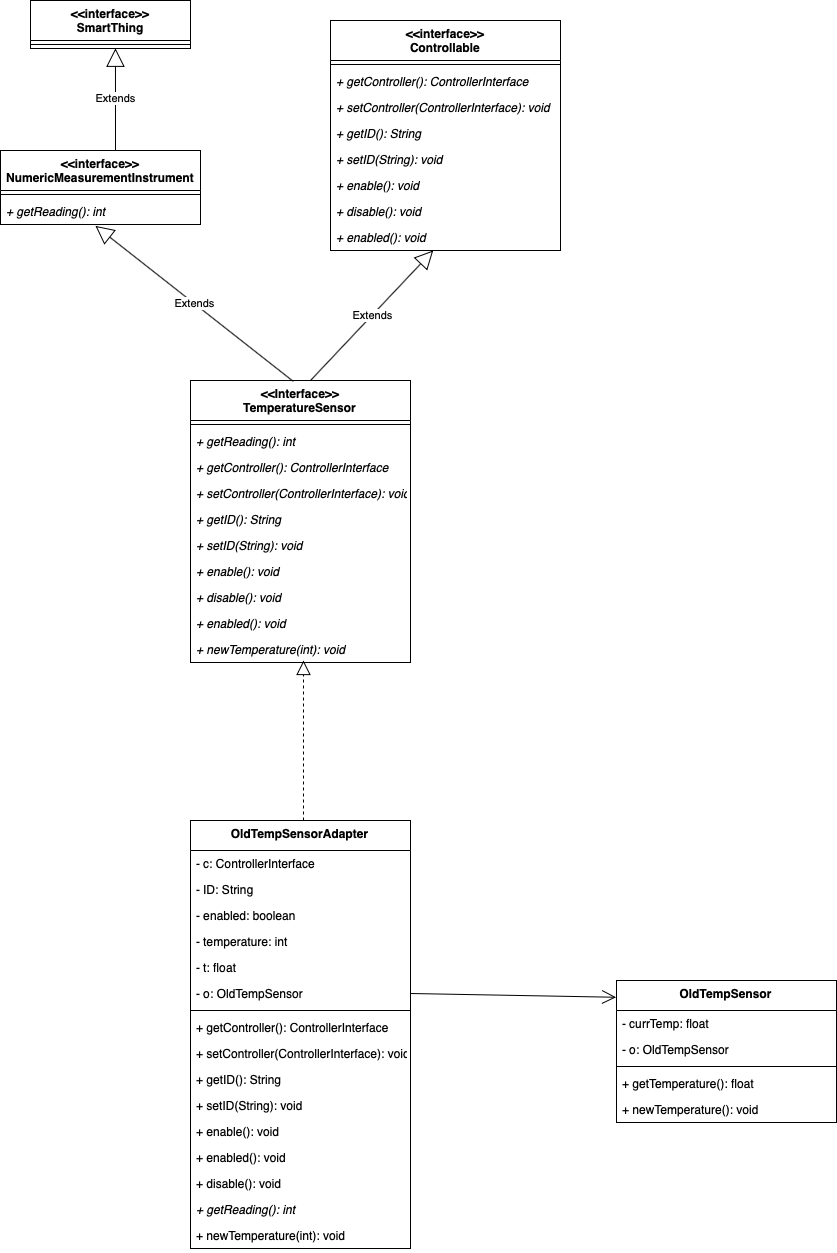

The diagram above was exported from draw.io. Its source (the exported page's mxGraphModel, read from the mxfile embedded in the PNG):
<mxGraphModel dx="1342" dy="2331" grid="1" gridSize="10" guides="1" tooltips="1" connect="1" arrows="1" fold="1" page="1" pageScale="1" pageWidth="827" pageHeight="1169" math="0" shadow="0">
  <root>
    <mxCell id="0" />
    <mxCell id="1" parent="0" />
    <mxCell id="h3xQzTUEXuPA-_ftO1w6-1" value="OldTempSensorAdapter" style="swimlane;fontStyle=1;align=center;verticalAlign=top;childLayout=stackLayout;horizontal=1;startSize=30;horizontalStack=0;resizeParent=1;resizeParentMax=0;resizeLast=0;collapsible=1;marginBottom=0;" vertex="1" parent="1">
      <mxGeometry x="324" y="260" width="220" height="428" as="geometry" />
    </mxCell>
    <mxCell id="h3xQzTUEXuPA-_ftO1w6-2" value="- c: ControllerInterface" style="text;strokeColor=none;fillColor=none;align=left;verticalAlign=top;spacingLeft=4;spacingRight=4;overflow=hidden;rotatable=0;points=[[0,0.5],[1,0.5]];portConstraint=eastwest;" vertex="1" parent="h3xQzTUEXuPA-_ftO1w6-1">
      <mxGeometry y="30" width="220" height="26" as="geometry" />
    </mxCell>
    <mxCell id="h3xQzTUEXuPA-_ftO1w6-3" value="- ID: String" style="text;strokeColor=none;fillColor=none;align=left;verticalAlign=top;spacingLeft=4;spacingRight=4;overflow=hidden;rotatable=0;points=[[0,0.5],[1,0.5]];portConstraint=eastwest;" vertex="1" parent="h3xQzTUEXuPA-_ftO1w6-1">
      <mxGeometry y="56" width="220" height="26" as="geometry" />
    </mxCell>
    <mxCell id="h3xQzTUEXuPA-_ftO1w6-4" value="- enabled: boolean" style="text;strokeColor=none;fillColor=none;align=left;verticalAlign=top;spacingLeft=4;spacingRight=4;overflow=hidden;rotatable=0;points=[[0,0.5],[1,0.5]];portConstraint=eastwest;" vertex="1" parent="h3xQzTUEXuPA-_ftO1w6-1">
      <mxGeometry y="82" width="220" height="26" as="geometry" />
    </mxCell>
    <mxCell id="h3xQzTUEXuPA-_ftO1w6-5" value="- temperature: int" style="text;strokeColor=none;fillColor=none;align=left;verticalAlign=top;spacingLeft=4;spacingRight=4;overflow=hidden;rotatable=0;points=[[0,0.5],[1,0.5]];portConstraint=eastwest;" vertex="1" parent="h3xQzTUEXuPA-_ftO1w6-1">
      <mxGeometry y="108" width="220" height="26" as="geometry" />
    </mxCell>
    <mxCell id="h3xQzTUEXuPA-_ftO1w6-6" value="- t: float" style="text;strokeColor=none;fillColor=none;align=left;verticalAlign=top;spacingLeft=4;spacingRight=4;overflow=hidden;rotatable=0;points=[[0,0.5],[1,0.5]];portConstraint=eastwest;" vertex="1" parent="h3xQzTUEXuPA-_ftO1w6-1">
      <mxGeometry y="134" width="220" height="26" as="geometry" />
    </mxCell>
    <mxCell id="h3xQzTUEXuPA-_ftO1w6-7" value="- o: OldTempSensor" style="text;strokeColor=none;fillColor=none;align=left;verticalAlign=top;spacingLeft=4;spacingRight=4;overflow=hidden;rotatable=0;points=[[0,0.5],[1,0.5]];portConstraint=eastwest;" vertex="1" parent="h3xQzTUEXuPA-_ftO1w6-1">
      <mxGeometry y="160" width="220" height="26" as="geometry" />
    </mxCell>
    <mxCell id="h3xQzTUEXuPA-_ftO1w6-8" value="" style="line;strokeWidth=1;fillColor=none;align=left;verticalAlign=middle;spacingTop=-1;spacingLeft=3;spacingRight=3;rotatable=0;labelPosition=right;points=[];portConstraint=eastwest;" vertex="1" parent="h3xQzTUEXuPA-_ftO1w6-1">
      <mxGeometry y="186" width="220" height="8" as="geometry" />
    </mxCell>
    <mxCell id="h3xQzTUEXuPA-_ftO1w6-9" value="+ getController(): ControllerInterface&#10;" style="text;strokeColor=none;fillColor=none;align=left;verticalAlign=top;spacingLeft=4;spacingRight=4;overflow=hidden;rotatable=0;points=[[0,0.5],[1,0.5]];portConstraint=eastwest;fontStyle=0" vertex="1" parent="h3xQzTUEXuPA-_ftO1w6-1">
      <mxGeometry y="194" width="220" height="26" as="geometry" />
    </mxCell>
    <mxCell id="h3xQzTUEXuPA-_ftO1w6-10" value="+ setController(ControllerInterface): void&#10;" style="text;strokeColor=none;fillColor=none;align=left;verticalAlign=top;spacingLeft=4;spacingRight=4;overflow=hidden;rotatable=0;points=[[0,0.5],[1,0.5]];portConstraint=eastwest;fontStyle=0" vertex="1" parent="h3xQzTUEXuPA-_ftO1w6-1">
      <mxGeometry y="220" width="220" height="26" as="geometry" />
    </mxCell>
    <mxCell id="h3xQzTUEXuPA-_ftO1w6-11" value="+ getID(): String&#10;&#10;" style="text;strokeColor=none;fillColor=none;align=left;verticalAlign=top;spacingLeft=4;spacingRight=4;overflow=hidden;rotatable=0;points=[[0,0.5],[1,0.5]];portConstraint=eastwest;fontStyle=0" vertex="1" parent="h3xQzTUEXuPA-_ftO1w6-1">
      <mxGeometry y="246" width="220" height="26" as="geometry" />
    </mxCell>
    <mxCell id="h3xQzTUEXuPA-_ftO1w6-12" value="+ setID(String): void&#10;&#10;&#10;" style="text;strokeColor=none;fillColor=none;align=left;verticalAlign=top;spacingLeft=4;spacingRight=4;overflow=hidden;rotatable=0;points=[[0,0.5],[1,0.5]];portConstraint=eastwest;fontStyle=0" vertex="1" parent="h3xQzTUEXuPA-_ftO1w6-1">
      <mxGeometry y="272" width="220" height="26" as="geometry" />
    </mxCell>
    <mxCell id="h3xQzTUEXuPA-_ftO1w6-13" value="+ enable(): void&#10;&#10;&#10;" style="text;strokeColor=none;fillColor=none;align=left;verticalAlign=top;spacingLeft=4;spacingRight=4;overflow=hidden;rotatable=0;points=[[0,0.5],[1,0.5]];portConstraint=eastwest;fontStyle=0" vertex="1" parent="h3xQzTUEXuPA-_ftO1w6-1">
      <mxGeometry y="298" width="220" height="26" as="geometry" />
    </mxCell>
    <mxCell id="h3xQzTUEXuPA-_ftO1w6-14" value="+ enabled(): void&#10;&#10;&#10;" style="text;strokeColor=none;fillColor=none;align=left;verticalAlign=top;spacingLeft=4;spacingRight=4;overflow=hidden;rotatable=0;points=[[0,0.5],[1,0.5]];portConstraint=eastwest;fontStyle=0" vertex="1" parent="h3xQzTUEXuPA-_ftO1w6-1">
      <mxGeometry y="324" width="220" height="26" as="geometry" />
    </mxCell>
    <mxCell id="h3xQzTUEXuPA-_ftO1w6-15" value="+ disable(): void&#10;&#10;&#10;" style="text;strokeColor=none;fillColor=none;align=left;verticalAlign=top;spacingLeft=4;spacingRight=4;overflow=hidden;rotatable=0;points=[[0,0.5],[1,0.5]];portConstraint=eastwest;fontStyle=0" vertex="1" parent="h3xQzTUEXuPA-_ftO1w6-1">
      <mxGeometry y="350" width="220" height="26" as="geometry" />
    </mxCell>
    <mxCell id="h3xQzTUEXuPA-_ftO1w6-16" value="+ getReading(): int " style="text;strokeColor=none;fillColor=none;align=left;verticalAlign=top;spacingLeft=4;spacingRight=4;overflow=hidden;rotatable=0;points=[[0,0.5],[1,0.5]];portConstraint=eastwest;fontStyle=2" vertex="1" parent="h3xQzTUEXuPA-_ftO1w6-1">
      <mxGeometry y="376" width="220" height="26" as="geometry" />
    </mxCell>
    <mxCell id="h3xQzTUEXuPA-_ftO1w6-17" value="+ newTemperature(int): void" style="text;strokeColor=none;fillColor=none;align=left;verticalAlign=top;spacingLeft=4;spacingRight=4;overflow=hidden;rotatable=0;points=[[0,0.5],[1,0.5]];portConstraint=eastwest;shadow=1;fontStyle=0;" vertex="1" parent="h3xQzTUEXuPA-_ftO1w6-1">
      <mxGeometry y="402" width="220" height="26" as="geometry" />
    </mxCell>
    <mxCell id="h3xQzTUEXuPA-_ftO1w6-18" value="" style="endArrow=block;dashed=1;endFill=0;endSize=12;html=1;" edge="1" parent="1">
      <mxGeometry width="160" relative="1" as="geometry">
        <mxPoint x="437" y="260" as="sourcePoint" />
        <mxPoint x="437" y="100" as="targetPoint" />
      </mxGeometry>
    </mxCell>
    <mxCell id="h3xQzTUEXuPA-_ftO1w6-19" value="&lt;&lt;Interface&gt;&gt;&#10;TemperatureSensor" style="swimlane;fontStyle=1;align=center;verticalAlign=top;childLayout=stackLayout;horizontal=1;startSize=40;horizontalStack=0;resizeParent=1;resizeParentMax=0;resizeLast=0;collapsible=1;marginBottom=0;" vertex="1" parent="1">
      <mxGeometry x="324" y="-180" width="220" height="282" as="geometry">
        <mxRectangle x="800" y="390" width="220" height="40" as="alternateBounds" />
      </mxGeometry>
    </mxCell>
    <mxCell id="h3xQzTUEXuPA-_ftO1w6-20" value="" style="line;strokeWidth=1;fillColor=none;align=left;verticalAlign=middle;spacingTop=-1;spacingLeft=3;spacingRight=3;rotatable=0;labelPosition=right;points=[];portConstraint=eastwest;" vertex="1" parent="h3xQzTUEXuPA-_ftO1w6-19">
      <mxGeometry y="40" width="220" height="8" as="geometry" />
    </mxCell>
    <mxCell id="h3xQzTUEXuPA-_ftO1w6-21" value="+ getReading(): int " style="text;strokeColor=none;fillColor=none;align=left;verticalAlign=top;spacingLeft=4;spacingRight=4;overflow=hidden;rotatable=0;points=[[0,0.5],[1,0.5]];portConstraint=eastwest;fontStyle=2" vertex="1" parent="h3xQzTUEXuPA-_ftO1w6-19">
      <mxGeometry y="48" width="220" height="26" as="geometry" />
    </mxCell>
    <mxCell id="h3xQzTUEXuPA-_ftO1w6-22" value="+ getController(): ControllerInterface&#10;" style="text;strokeColor=none;fillColor=none;align=left;verticalAlign=top;spacingLeft=4;spacingRight=4;overflow=hidden;rotatable=0;points=[[0,0.5],[1,0.5]];portConstraint=eastwest;fontStyle=2" vertex="1" parent="h3xQzTUEXuPA-_ftO1w6-19">
      <mxGeometry y="74" width="220" height="26" as="geometry" />
    </mxCell>
    <mxCell id="h3xQzTUEXuPA-_ftO1w6-23" value="+ setController(ControllerInterface): void&#10;" style="text;strokeColor=none;fillColor=none;align=left;verticalAlign=top;spacingLeft=4;spacingRight=4;overflow=hidden;rotatable=0;points=[[0,0.5],[1,0.5]];portConstraint=eastwest;fontStyle=2" vertex="1" parent="h3xQzTUEXuPA-_ftO1w6-19">
      <mxGeometry y="100" width="220" height="26" as="geometry" />
    </mxCell>
    <mxCell id="h3xQzTUEXuPA-_ftO1w6-24" value="+ getID(): String&#10;&#10;" style="text;strokeColor=none;fillColor=none;align=left;verticalAlign=top;spacingLeft=4;spacingRight=4;overflow=hidden;rotatable=0;points=[[0,0.5],[1,0.5]];portConstraint=eastwest;fontStyle=2" vertex="1" parent="h3xQzTUEXuPA-_ftO1w6-19">
      <mxGeometry y="126" width="220" height="26" as="geometry" />
    </mxCell>
    <mxCell id="h3xQzTUEXuPA-_ftO1w6-25" value="+ setID(String): void&#10;&#10;&#10;" style="text;strokeColor=none;fillColor=none;align=left;verticalAlign=top;spacingLeft=4;spacingRight=4;overflow=hidden;rotatable=0;points=[[0,0.5],[1,0.5]];portConstraint=eastwest;fontStyle=2" vertex="1" parent="h3xQzTUEXuPA-_ftO1w6-19">
      <mxGeometry y="152" width="220" height="26" as="geometry" />
    </mxCell>
    <mxCell id="h3xQzTUEXuPA-_ftO1w6-26" value="+ enable(): void&#10;&#10;&#10;" style="text;strokeColor=none;fillColor=none;align=left;verticalAlign=top;spacingLeft=4;spacingRight=4;overflow=hidden;rotatable=0;points=[[0,0.5],[1,0.5]];portConstraint=eastwest;fontStyle=2" vertex="1" parent="h3xQzTUEXuPA-_ftO1w6-19">
      <mxGeometry y="178" width="220" height="26" as="geometry" />
    </mxCell>
    <mxCell id="h3xQzTUEXuPA-_ftO1w6-27" value="+ disable(): void&#10;&#10;&#10;" style="text;strokeColor=none;fillColor=none;align=left;verticalAlign=top;spacingLeft=4;spacingRight=4;overflow=hidden;rotatable=0;points=[[0,0.5],[1,0.5]];portConstraint=eastwest;fontStyle=2" vertex="1" parent="h3xQzTUEXuPA-_ftO1w6-19">
      <mxGeometry y="204" width="220" height="26" as="geometry" />
    </mxCell>
    <mxCell id="h3xQzTUEXuPA-_ftO1w6-28" value="+ enabled(): void&#10;&#10;&#10;" style="text;strokeColor=none;fillColor=none;align=left;verticalAlign=top;spacingLeft=4;spacingRight=4;overflow=hidden;rotatable=0;points=[[0,0.5],[1,0.5]];portConstraint=eastwest;fontStyle=2" vertex="1" parent="h3xQzTUEXuPA-_ftO1w6-19">
      <mxGeometry y="230" width="220" height="26" as="geometry" />
    </mxCell>
    <mxCell id="h3xQzTUEXuPA-_ftO1w6-29" value="+ newTemperature(int): void" style="text;strokeColor=none;fillColor=none;align=left;verticalAlign=top;spacingLeft=4;spacingRight=4;overflow=hidden;rotatable=0;points=[[0,0.5],[1,0.5]];portConstraint=eastwest;shadow=1;fontStyle=2;" vertex="1" parent="h3xQzTUEXuPA-_ftO1w6-19">
      <mxGeometry y="256" width="220" height="26" as="geometry" />
    </mxCell>
    <mxCell id="h3xQzTUEXuPA-_ftO1w6-30" value="&lt;&lt;interface&gt;&gt;&#10;SmartThing" style="swimlane;fontStyle=1;align=center;verticalAlign=top;childLayout=stackLayout;horizontal=1;startSize=40;horizontalStack=0;resizeParent=1;resizeParentMax=0;resizeLast=0;collapsible=1;marginBottom=0;" vertex="1" parent="1">
      <mxGeometry x="164" y="-560" width="160" height="48" as="geometry" />
    </mxCell>
    <mxCell id="h3xQzTUEXuPA-_ftO1w6-31" value="" style="line;strokeWidth=1;fillColor=none;align=left;verticalAlign=middle;spacingTop=-1;spacingLeft=3;spacingRight=3;rotatable=0;labelPosition=right;points=[];portConstraint=eastwest;" vertex="1" parent="h3xQzTUEXuPA-_ftO1w6-30">
      <mxGeometry y="40" width="160" height="8" as="geometry" />
    </mxCell>
    <mxCell id="h3xQzTUEXuPA-_ftO1w6-32" value="&lt;&lt;interface&gt;&gt;&#10;NumericMeasurementInstrument" style="swimlane;fontStyle=1;align=center;verticalAlign=top;childLayout=stackLayout;horizontal=1;startSize=40;horizontalStack=0;resizeParent=1;resizeParentMax=0;resizeLast=0;collapsible=1;marginBottom=0;" vertex="1" parent="1">
      <mxGeometry x="134" y="-410" width="200" height="74" as="geometry" />
    </mxCell>
    <mxCell id="h3xQzTUEXuPA-_ftO1w6-33" value="" style="line;strokeWidth=1;fillColor=none;align=left;verticalAlign=middle;spacingTop=-1;spacingLeft=3;spacingRight=3;rotatable=0;labelPosition=right;points=[];portConstraint=eastwest;" vertex="1" parent="h3xQzTUEXuPA-_ftO1w6-32">
      <mxGeometry y="40" width="200" height="8" as="geometry" />
    </mxCell>
    <mxCell id="h3xQzTUEXuPA-_ftO1w6-34" value="+ getReading(): int " style="text;strokeColor=none;fillColor=none;align=left;verticalAlign=top;spacingLeft=4;spacingRight=4;overflow=hidden;rotatable=0;points=[[0,0.5],[1,0.5]];portConstraint=eastwest;fontStyle=2" vertex="1" parent="h3xQzTUEXuPA-_ftO1w6-32">
      <mxGeometry y="48" width="200" height="26" as="geometry" />
    </mxCell>
    <mxCell id="h3xQzTUEXuPA-_ftO1w6-35" value="&lt;&lt;interface&gt;&gt;&#10;Controllable" style="swimlane;fontStyle=1;align=center;verticalAlign=top;childLayout=stackLayout;horizontal=1;startSize=40;horizontalStack=0;resizeParent=1;resizeParentMax=0;resizeLast=0;collapsible=1;marginBottom=0;" vertex="1" parent="1">
      <mxGeometry x="464" y="-540" width="230" height="230" as="geometry" />
    </mxCell>
    <mxCell id="h3xQzTUEXuPA-_ftO1w6-36" value="" style="line;strokeWidth=1;fillColor=none;align=left;verticalAlign=middle;spacingTop=-1;spacingLeft=3;spacingRight=3;rotatable=0;labelPosition=right;points=[];portConstraint=eastwest;" vertex="1" parent="h3xQzTUEXuPA-_ftO1w6-35">
      <mxGeometry y="40" width="230" height="8" as="geometry" />
    </mxCell>
    <mxCell id="h3xQzTUEXuPA-_ftO1w6-37" value="+ getController(): ControllerInterface&#10;" style="text;strokeColor=none;fillColor=none;align=left;verticalAlign=top;spacingLeft=4;spacingRight=4;overflow=hidden;rotatable=0;points=[[0,0.5],[1,0.5]];portConstraint=eastwest;fontStyle=2" vertex="1" parent="h3xQzTUEXuPA-_ftO1w6-35">
      <mxGeometry y="48" width="230" height="26" as="geometry" />
    </mxCell>
    <mxCell id="h3xQzTUEXuPA-_ftO1w6-38" value="+ setController(ControllerInterface): void&#10;" style="text;strokeColor=none;fillColor=none;align=left;verticalAlign=top;spacingLeft=4;spacingRight=4;overflow=hidden;rotatable=0;points=[[0,0.5],[1,0.5]];portConstraint=eastwest;fontStyle=2" vertex="1" parent="h3xQzTUEXuPA-_ftO1w6-35">
      <mxGeometry y="74" width="230" height="26" as="geometry" />
    </mxCell>
    <mxCell id="h3xQzTUEXuPA-_ftO1w6-39" value="+ getID(): String&#10;&#10;" style="text;strokeColor=none;fillColor=none;align=left;verticalAlign=top;spacingLeft=4;spacingRight=4;overflow=hidden;rotatable=0;points=[[0,0.5],[1,0.5]];portConstraint=eastwest;fontStyle=2" vertex="1" parent="h3xQzTUEXuPA-_ftO1w6-35">
      <mxGeometry y="100" width="230" height="26" as="geometry" />
    </mxCell>
    <mxCell id="h3xQzTUEXuPA-_ftO1w6-40" value="+ setID(String): void&#10;&#10;&#10;" style="text;strokeColor=none;fillColor=none;align=left;verticalAlign=top;spacingLeft=4;spacingRight=4;overflow=hidden;rotatable=0;points=[[0,0.5],[1,0.5]];portConstraint=eastwest;fontStyle=2" vertex="1" parent="h3xQzTUEXuPA-_ftO1w6-35">
      <mxGeometry y="126" width="230" height="26" as="geometry" />
    </mxCell>
    <mxCell id="h3xQzTUEXuPA-_ftO1w6-41" value="+ enable(): void&#10;&#10;&#10;" style="text;strokeColor=none;fillColor=none;align=left;verticalAlign=top;spacingLeft=4;spacingRight=4;overflow=hidden;rotatable=0;points=[[0,0.5],[1,0.5]];portConstraint=eastwest;fontStyle=2" vertex="1" parent="h3xQzTUEXuPA-_ftO1w6-35">
      <mxGeometry y="152" width="230" height="26" as="geometry" />
    </mxCell>
    <mxCell id="h3xQzTUEXuPA-_ftO1w6-42" value="+ disable(): void&#10;&#10;&#10;" style="text;strokeColor=none;fillColor=none;align=left;verticalAlign=top;spacingLeft=4;spacingRight=4;overflow=hidden;rotatable=0;points=[[0,0.5],[1,0.5]];portConstraint=eastwest;fontStyle=2" vertex="1" parent="h3xQzTUEXuPA-_ftO1w6-35">
      <mxGeometry y="178" width="230" height="26" as="geometry" />
    </mxCell>
    <mxCell id="h3xQzTUEXuPA-_ftO1w6-43" value="+ enabled(): void&#10;&#10;&#10;" style="text;strokeColor=none;fillColor=none;align=left;verticalAlign=top;spacingLeft=4;spacingRight=4;overflow=hidden;rotatable=0;points=[[0,0.5],[1,0.5]];portConstraint=eastwest;fontStyle=2" vertex="1" parent="h3xQzTUEXuPA-_ftO1w6-35">
      <mxGeometry y="204" width="230" height="26" as="geometry" />
    </mxCell>
    <mxCell id="h3xQzTUEXuPA-_ftO1w6-44" value="&lt;font color=&quot;#000000&quot;&gt;Extends&lt;/font&gt;" style="endArrow=block;endSize=16;endFill=0;html=1;fontColor=#3333FF;" edge="1" parent="1" target="h3xQzTUEXuPA-_ftO1w6-43">
      <mxGeometry width="160" relative="1" as="geometry">
        <mxPoint x="444" y="-180" as="sourcePoint" />
        <mxPoint x="604" y="-180" as="targetPoint" />
      </mxGeometry>
    </mxCell>
    <mxCell id="h3xQzTUEXuPA-_ftO1w6-45" value="&lt;font color=&quot;#000000&quot;&gt;Extends&lt;/font&gt;" style="endArrow=block;endSize=16;endFill=0;html=1;fontColor=#3333FF;entryX=0.475;entryY=1.054;entryDx=0;entryDy=0;entryPerimeter=0;exitX=0.467;exitY=0.003;exitDx=0;exitDy=0;exitPerimeter=0;" edge="1" parent="1" source="h3xQzTUEXuPA-_ftO1w6-19" target="h3xQzTUEXuPA-_ftO1w6-34">
      <mxGeometry width="160" relative="1" as="geometry">
        <mxPoint x="204" y="-110" as="sourcePoint" />
        <mxPoint x="364" y="-110" as="targetPoint" />
      </mxGeometry>
    </mxCell>
    <mxCell id="h3xQzTUEXuPA-_ftO1w6-46" value="&lt;font color=&quot;#000000&quot;&gt;Extends&lt;/font&gt;" style="endArrow=block;endSize=16;endFill=0;html=1;fontColor=#3333FF;entryX=0.531;entryY=0.971;entryDx=0;entryDy=0;entryPerimeter=0;" edge="1" parent="1" target="h3xQzTUEXuPA-_ftO1w6-31">
      <mxGeometry width="160" relative="1" as="geometry">
        <mxPoint x="249" y="-410" as="sourcePoint" />
        <mxPoint x="44" y="-465.4459999999998" as="targetPoint" />
      </mxGeometry>
    </mxCell>
    <mxCell id="h3xQzTUEXuPA-_ftO1w6-47" value="OldTempSensor" style="swimlane;fontStyle=1;align=center;verticalAlign=top;childLayout=stackLayout;horizontal=1;startSize=30;horizontalStack=0;resizeParent=1;resizeParentMax=0;resizeLast=0;collapsible=1;marginBottom=0;" vertex="1" parent="1">
      <mxGeometry x="750" y="420" width="220" height="142" as="geometry" />
    </mxCell>
    <mxCell id="h3xQzTUEXuPA-_ftO1w6-48" value="- currTemp: float" style="text;strokeColor=none;fillColor=none;align=left;verticalAlign=top;spacingLeft=4;spacingRight=4;overflow=hidden;rotatable=0;points=[[0,0.5],[1,0.5]];portConstraint=eastwest;" vertex="1" parent="h3xQzTUEXuPA-_ftO1w6-47">
      <mxGeometry y="30" width="220" height="26" as="geometry" />
    </mxCell>
    <mxCell id="h3xQzTUEXuPA-_ftO1w6-49" value="- o: OldTempSensor" style="text;strokeColor=none;fillColor=none;align=left;verticalAlign=top;spacingLeft=4;spacingRight=4;overflow=hidden;rotatable=0;points=[[0,0.5],[1,0.5]];portConstraint=eastwest;" vertex="1" parent="h3xQzTUEXuPA-_ftO1w6-47">
      <mxGeometry y="56" width="220" height="26" as="geometry" />
    </mxCell>
    <mxCell id="h3xQzTUEXuPA-_ftO1w6-50" value="" style="line;strokeWidth=1;fillColor=none;align=left;verticalAlign=middle;spacingTop=-1;spacingLeft=3;spacingRight=3;rotatable=0;labelPosition=right;points=[];portConstraint=eastwest;" vertex="1" parent="h3xQzTUEXuPA-_ftO1w6-47">
      <mxGeometry y="82" width="220" height="8" as="geometry" />
    </mxCell>
    <mxCell id="h3xQzTUEXuPA-_ftO1w6-51" value="+ getTemperature(): float&#10;&#10;&#10;" style="text;strokeColor=none;fillColor=none;align=left;verticalAlign=top;spacingLeft=4;spacingRight=4;overflow=hidden;rotatable=0;points=[[0,0.5],[1,0.5]];portConstraint=eastwest;fontStyle=0" vertex="1" parent="h3xQzTUEXuPA-_ftO1w6-47">
      <mxGeometry y="90" width="220" height="26" as="geometry" />
    </mxCell>
    <mxCell id="h3xQzTUEXuPA-_ftO1w6-52" value="+ newTemperature(): void " style="text;strokeColor=none;fillColor=none;align=left;verticalAlign=top;spacingLeft=4;spacingRight=4;overflow=hidden;rotatable=0;points=[[0,0.5],[1,0.5]];portConstraint=eastwest;fontStyle=0" vertex="1" parent="h3xQzTUEXuPA-_ftO1w6-47">
      <mxGeometry y="116" width="220" height="26" as="geometry" />
    </mxCell>
    <mxCell id="h3xQzTUEXuPA-_ftO1w6-55" value="" style="endArrow=open;endFill=1;endSize=12;html=1;fontColor=#000000;entryX=-0.002;entryY=0.118;entryDx=0;entryDy=0;entryPerimeter=0;exitX=1;exitY=0.5;exitDx=0;exitDy=0;" edge="1" parent="1" source="h3xQzTUEXuPA-_ftO1w6-7" target="h3xQzTUEXuPA-_ftO1w6-47">
      <mxGeometry width="160" relative="1" as="geometry">
        <mxPoint x="544" y="440" as="sourcePoint" />
        <mxPoint x="704" y="440" as="targetPoint" />
      </mxGeometry>
    </mxCell>
  </root>
</mxGraphModel>